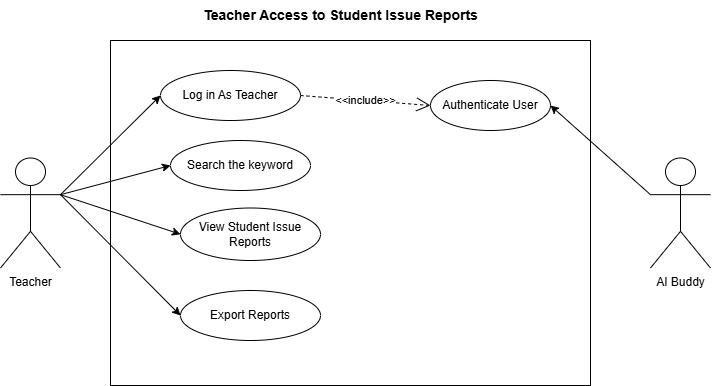

The diagram above was exported from draw.io. Its source (the exported page's mxGraphModel, read from the mxfile embedded in the PNG):
<mxGraphModel dx="1182" dy="655" grid="1" gridSize="10" guides="1" tooltips="1" connect="1" arrows="1" fold="1" page="1" pageScale="1" pageWidth="1169" pageHeight="827" math="0" shadow="0">
  <root>
    <mxCell id="0" />
    <mxCell id="1" parent="0" />
    <mxCell id="NpOOMt3UoZmmIuD7WiN4-1" value="Teacher" style="shape=umlActor;verticalLabelPosition=bottom;verticalAlign=top;html=1;outlineConnect=0;" vertex="1" parent="1">
      <mxGeometry x="180" y="317.5" width="60" height="110" as="geometry" />
    </mxCell>
    <mxCell id="NpOOMt3UoZmmIuD7WiN4-2" value="AI Buddy" style="shape=umlActor;verticalLabelPosition=bottom;verticalAlign=top;html=1;outlineConnect=0;" vertex="1" parent="1">
      <mxGeometry x="830" y="317.5" width="60" height="110" as="geometry" />
    </mxCell>
    <mxCell id="NpOOMt3UoZmmIuD7WiN4-3" value="" style="rounded=0;whiteSpace=wrap;html=1;" vertex="1" parent="1">
      <mxGeometry x="290" y="200" width="480" height="345" as="geometry" />
    </mxCell>
    <mxCell id="NpOOMt3UoZmmIuD7WiN4-4" value="Log in As Teacher" style="ellipse;whiteSpace=wrap;html=1;" vertex="1" parent="1">
      <mxGeometry x="340" y="230" width="140" height="50" as="geometry" />
    </mxCell>
    <mxCell id="NpOOMt3UoZmmIuD7WiN4-7" value="Authenticate User" style="ellipse;whiteSpace=wrap;html=1;" vertex="1" parent="1">
      <mxGeometry x="610" y="240" width="120" height="50" as="geometry" />
    </mxCell>
    <mxCell id="NpOOMt3UoZmmIuD7WiN4-9" value="" style="endArrow=classic;html=1;rounded=0;entryX=0;entryY=0.5;entryDx=0;entryDy=0;exitX=1;exitY=0.3333333333333333;exitDx=0;exitDy=0;exitPerimeter=0;" edge="1" parent="1" source="NpOOMt3UoZmmIuD7WiN4-1" target="NpOOMt3UoZmmIuD7WiN4-4">
      <mxGeometry width="50" height="50" relative="1" as="geometry">
        <mxPoint x="560" y="430" as="sourcePoint" />
        <mxPoint x="610" y="380" as="targetPoint" />
      </mxGeometry>
    </mxCell>
    <mxCell id="NpOOMt3UoZmmIuD7WiN4-10" value="&amp;lt;&amp;lt;include&amp;gt;&amp;gt;" style="endArrow=open;endSize=12;dashed=1;html=1;rounded=0;exitX=1;exitY=0.5;exitDx=0;exitDy=0;entryX=0;entryY=0.5;entryDx=0;entryDy=0;" edge="1" parent="1" source="NpOOMt3UoZmmIuD7WiN4-4" target="NpOOMt3UoZmmIuD7WiN4-7">
      <mxGeometry x="-0.0061" width="160" relative="1" as="geometry">
        <mxPoint x="500" y="410" as="sourcePoint" />
        <mxPoint x="660" y="410" as="targetPoint" />
        <mxPoint as="offset" />
      </mxGeometry>
    </mxCell>
    <mxCell id="NpOOMt3UoZmmIuD7WiN4-11" value="" style="endArrow=classic;html=1;rounded=0;entryX=1;entryY=0.5;entryDx=0;entryDy=0;exitX=0;exitY=0.3333333333333333;exitDx=0;exitDy=0;exitPerimeter=0;" edge="1" parent="1" source="NpOOMt3UoZmmIuD7WiN4-2" target="NpOOMt3UoZmmIuD7WiN4-7">
      <mxGeometry width="50" height="50" relative="1" as="geometry">
        <mxPoint x="560" y="430" as="sourcePoint" />
        <mxPoint x="610" y="380" as="targetPoint" />
      </mxGeometry>
    </mxCell>
    <mxCell id="NpOOMt3UoZmmIuD7WiN4-12" value="View Student Issue Reports" style="ellipse;whiteSpace=wrap;html=1;" vertex="1" parent="1">
      <mxGeometry x="360" y="367.5" width="140" height="52.5" as="geometry" />
    </mxCell>
    <mxCell id="NpOOMt3UoZmmIuD7WiN4-13" value="Export Reports" style="ellipse;whiteSpace=wrap;html=1;" vertex="1" parent="1">
      <mxGeometry x="360" y="450" width="140" height="50" as="geometry" />
    </mxCell>
    <mxCell id="NpOOMt3UoZmmIuD7WiN4-14" value="" style="endArrow=classic;html=1;rounded=0;exitX=1;exitY=0.3333333333333333;exitDx=0;exitDy=0;exitPerimeter=0;entryX=0;entryY=0.5;entryDx=0;entryDy=0;" edge="1" parent="1" source="NpOOMt3UoZmmIuD7WiN4-1" target="NpOOMt3UoZmmIuD7WiN4-12">
      <mxGeometry width="50" height="50" relative="1" as="geometry">
        <mxPoint x="540" y="460" as="sourcePoint" />
        <mxPoint x="590" y="410" as="targetPoint" />
      </mxGeometry>
    </mxCell>
    <mxCell id="NpOOMt3UoZmmIuD7WiN4-15" value="" style="endArrow=classic;html=1;rounded=0;exitX=1;exitY=0.3333333333333333;exitDx=0;exitDy=0;exitPerimeter=0;entryX=0;entryY=0.5;entryDx=0;entryDy=0;" edge="1" parent="1" source="NpOOMt3UoZmmIuD7WiN4-1" target="NpOOMt3UoZmmIuD7WiN4-13">
      <mxGeometry width="50" height="50" relative="1" as="geometry">
        <mxPoint x="540" y="460" as="sourcePoint" />
        <mxPoint x="590" y="410" as="targetPoint" />
      </mxGeometry>
    </mxCell>
    <mxCell id="NpOOMt3UoZmmIuD7WiN4-16" value="Teacher Access to Student Issue Reports" style="text;html=1;align=center;verticalAlign=middle;resizable=0;points=[];autosize=1;strokeColor=none;fillColor=none;strokeWidth=1;fontSize=14;fontStyle=1" vertex="1" parent="1">
      <mxGeometry x="380" y="160" width="280" height="30" as="geometry" />
    </mxCell>
    <mxCell id="NpOOMt3UoZmmIuD7WiN4-17" value="Search the keyword" style="ellipse;whiteSpace=wrap;html=1;" vertex="1" parent="1">
      <mxGeometry x="350" y="300" width="140" height="50" as="geometry" />
    </mxCell>
    <mxCell id="NpOOMt3UoZmmIuD7WiN4-18" value="" style="endArrow=classic;html=1;rounded=0;exitX=1;exitY=0.3333333333333333;exitDx=0;exitDy=0;exitPerimeter=0;entryX=0;entryY=0.5;entryDx=0;entryDy=0;" edge="1" parent="1" source="NpOOMt3UoZmmIuD7WiN4-1" target="NpOOMt3UoZmmIuD7WiN4-17">
      <mxGeometry width="50" height="50" relative="1" as="geometry">
        <mxPoint x="540" y="460" as="sourcePoint" />
        <mxPoint x="590" y="410" as="targetPoint" />
      </mxGeometry>
    </mxCell>
  </root>
</mxGraphModel>